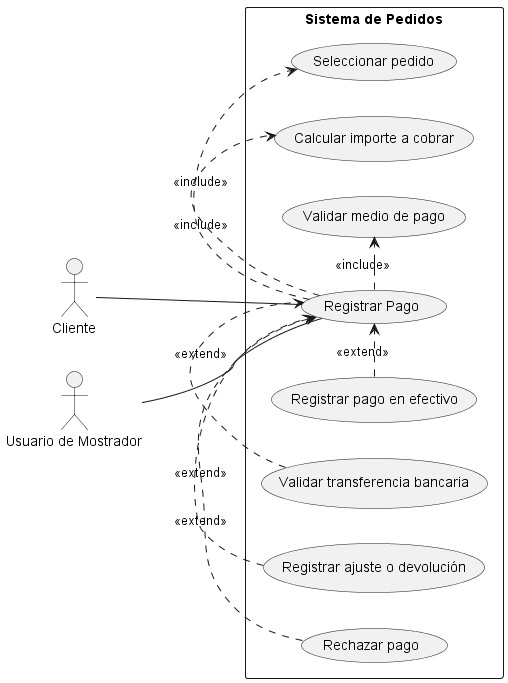

The diagram above was rendered by PlantUML. Its source (embedded in the PNG):
@startuml CU05_Registrar_Pago
left to right direction

actor Cliente
actor "Usuario de Mostrador" as Mostrador

rectangle "Sistema de Pedidos" {
    usecase "Registrar Pago" as Registrar
    usecase "Seleccionar pedido" as Seleccionar
    usecase "Calcular importe a cobrar" as Calcular
    usecase "Validar medio de pago" as Validar
    usecase "Registrar pago en efectivo" as Efectivo
    usecase "Validar transferencia bancaria" as Transferencia
    usecase "Registrar ajuste o devolución" as Ajuste
    usecase "Rechazar pago" as Rechazar
}

Cliente -- Registrar
Mostrador -- Registrar

Registrar .> Seleccionar : <<include>>
Registrar .> Calcular : <<include>>
Registrar .> Validar : <<include>>

Efectivo .> Registrar : <<extend>>
Transferencia .> Registrar : <<extend>>
Ajuste .> Registrar : <<extend>>
Rechazar .> Registrar : <<extend>>
@enduml